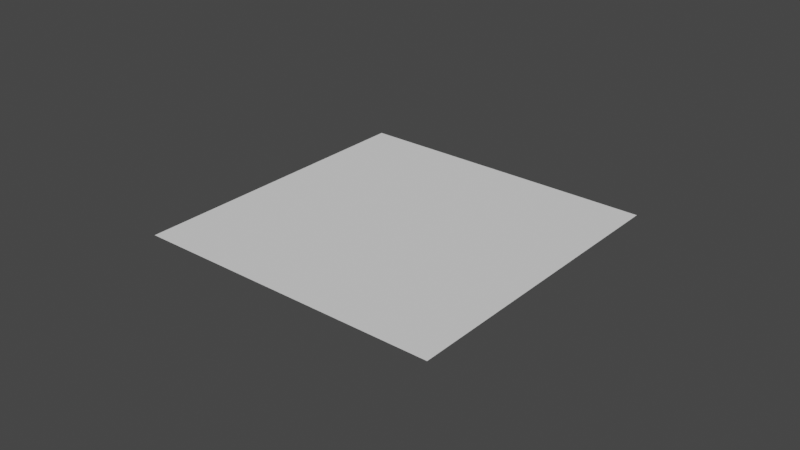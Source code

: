 # Source: minimap_indicator.blend  (saved by Blender 2.91.10; exported with 4.5.12 LTS)
import bpy
from mathutils import Matrix  # noqa: F401  (used for matrix-valued properties, if any)

bpy.ops.wm.read_factory_settings(use_empty=True)
scene = bpy.context.scene
scene.name = 'Scene'

# ---- collections
col_collection = bpy.data.collections.new('Collection'); scene.collection.children.link(col_collection)

# ---- world
world_world = bpy.data.worlds.new('World'); scene.world = world_world
world_world.use_nodes = True; world_world.node_tree.nodes.clear()
_N = world_world.node_tree.nodes; _L = world_world.node_tree.links
n0 = _N.new('ShaderNodeOutputWorld'); n0.name = 'World Output'; n0.location = (300, 300)
n1 = _N.new('ShaderNodeBackground'); n1.name = 'Background'; n1.location = (10, 300)
n1.inputs[0].default_value = (0.05088, 0.05088, 0.05088, 1.0)
_L.new(n1.outputs[0], n0.inputs[0])
n0.is_active_output = True
world_world.color = (0.05088, 0.05088, 0.05088)
world_world.use_sun_shadow = False
world_world.sun_shadow_jitter_overblur = 0.0

# ---- meshes
me_plane = bpy.data.meshes.new('Plane')
me_plane.from_pydata([(-0.05, -0.05, 0.0), (0.05, -0.05, 0.0), (-0.05, 0.05, 0.0), (0.05, 0.05, 0.0)], [], [(0, 1, 3, 2)])
_uv = me_plane.uv_layers.new(name='UVMap')
_uv.uv.foreach_set('vector', [0.0, 0.0, 1.0, 0.0, 1.0, 1.0, 0.0, 1.0])
me_plane.use_remesh_fix_poles = True
me_plane.use_remesh_preserve_attributes = False
me_plane.use_mirror_vertex_groups = False
me_plane.update()

# ---- objects
ob_plane = bpy.data.objects.new('Plane', me_plane)

# ---- transforms, parenting, visibility, modifiers, constraints
ob_plane.location = (0.0, 0.0, 0.0)
ob_plane.lineart.crease_threshold = 0.0

# ---- collection membership
col_collection.objects.link(ob_plane)

# ---- scene / render settings (as saved in the file)
scene.frame_start = 1; scene.frame_end = 250; scene.frame_set(1)
scene.render.engine = 'BLENDER_EEVEE_NEXT'
scene.cycles.use_denoising = False
scene.cycles.samples = 128
scene.cycles.sampling_pattern = 'TABULATED_SOBOL'
scene.cycles.use_adaptive_sampling = False
scene.cycles.use_light_tree = False
scene.view_settings.view_transform = 'Filmic'
bpy.context.view_layer.update()

# ---- added for rendering (the .blend has no active camera and no usable light): camera, sun
cam_auto = bpy.data.cameras.new('AutoCamera')
cam_auto.lens = 50.0
cam_auto.sensor_width = 36.0
cam_auto.clip_end = 1000.0
ob_auto_camera = bpy.data.objects.new('AutoCamera', cam_auto)
scene.collection.objects.link(ob_auto_camera)
ob_auto_camera.location = (0.185045, -0.222054, 0.148036)
ob_auto_camera.rotation_euler = (1.09748, -7.21219e-08, 0.694738)
scene.camera = ob_auto_camera
light_auto_sun = bpy.data.lights.new('AutoSun', 'SUN')
light_auto_sun.energy = 3.0
light_auto_sun.angle = 0.0523599
ob_auto_sun = bpy.data.objects.new('AutoSun', light_auto_sun)
scene.collection.objects.link(ob_auto_sun)
ob_auto_sun.rotation_euler = (0.872665, 0.174533, 0.523599)
bpy.context.view_layer.update()
